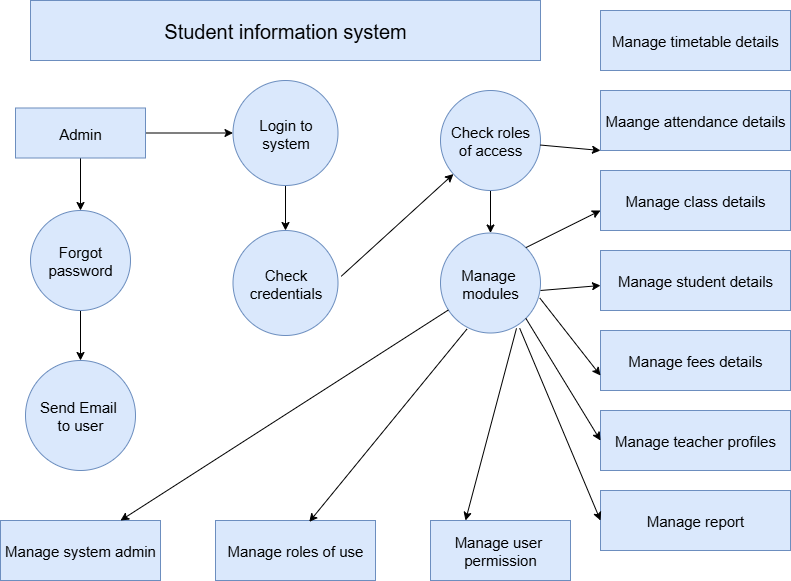

The diagram above was exported from draw.io. Its source (the exported page's mxGraphModel, read from the mxfile embedded in the PNG):
<mxGraphModel dx="1042" dy="562" grid="1" gridSize="10" guides="1" tooltips="1" connect="1" arrows="1" fold="1" page="1" pageScale="1" pageWidth="850" pageHeight="1100" math="0" shadow="0">
  <root>
    <mxCell id="0" />
    <mxCell id="1" parent="0" />
    <mxCell id="Jbe0NiM2ADqml26cloKg-1" value="&lt;font style=&quot;font-size: 20px;&quot;&gt;Student information system&lt;/font&gt;" style="rounded=0;whiteSpace=wrap;html=1;fillColor=#dae8fc;strokeColor=#6c8ebf;" vertex="1" parent="1">
      <mxGeometry x="80" y="30" width="510" height="60" as="geometry" />
    </mxCell>
    <mxCell id="Jbe0NiM2ADqml26cloKg-32" value="" style="edgeStyle=orthogonalEdgeStyle;rounded=0;orthogonalLoop=1;jettySize=auto;html=1;" edge="1" parent="1" source="Jbe0NiM2ADqml26cloKg-2" target="Jbe0NiM2ADqml26cloKg-4">
      <mxGeometry relative="1" as="geometry" />
    </mxCell>
    <mxCell id="Jbe0NiM2ADqml26cloKg-33" value="" style="edgeStyle=orthogonalEdgeStyle;rounded=0;orthogonalLoop=1;jettySize=auto;html=1;" edge="1" parent="1" source="Jbe0NiM2ADqml26cloKg-2" target="Jbe0NiM2ADqml26cloKg-3">
      <mxGeometry relative="1" as="geometry" />
    </mxCell>
    <mxCell id="Jbe0NiM2ADqml26cloKg-2" value="&lt;font style=&quot;font-size: 15px;&quot;&gt;Admin&lt;/font&gt;" style="rounded=0;whiteSpace=wrap;html=1;fillColor=#dae8fc;strokeColor=#6c8ebf;" vertex="1" parent="1">
      <mxGeometry x="65" y="137.5" width="130" height="50" as="geometry" />
    </mxCell>
    <mxCell id="Jbe0NiM2ADqml26cloKg-34" value="" style="edgeStyle=orthogonalEdgeStyle;rounded=0;orthogonalLoop=1;jettySize=auto;html=1;" edge="1" parent="1" source="Jbe0NiM2ADqml26cloKg-3" target="Jbe0NiM2ADqml26cloKg-5">
      <mxGeometry relative="1" as="geometry" />
    </mxCell>
    <mxCell id="Jbe0NiM2ADqml26cloKg-3" value="&lt;font style=&quot;font-size: 15px;&quot;&gt;Forgot&lt;/font&gt;&lt;div&gt;&lt;font style=&quot;font-size: 15px;&quot;&gt;password&lt;/font&gt;&lt;/div&gt;" style="ellipse;whiteSpace=wrap;html=1;aspect=fixed;fillColor=#dae8fc;strokeColor=#6c8ebf;" vertex="1" parent="1">
      <mxGeometry x="80" y="240" width="100" height="100" as="geometry" />
    </mxCell>
    <mxCell id="Jbe0NiM2ADqml26cloKg-35" value="" style="edgeStyle=orthogonalEdgeStyle;rounded=0;orthogonalLoop=1;jettySize=auto;html=1;" edge="1" parent="1" source="Jbe0NiM2ADqml26cloKg-4" target="Jbe0NiM2ADqml26cloKg-9">
      <mxGeometry relative="1" as="geometry" />
    </mxCell>
    <mxCell id="Jbe0NiM2ADqml26cloKg-4" value="&lt;font style=&quot;font-size: 15px;&quot;&gt;Login to&lt;/font&gt;&lt;div&gt;&lt;font style=&quot;font-size: 15px;&quot;&gt;system&lt;/font&gt;&lt;/div&gt;" style="ellipse;whiteSpace=wrap;html=1;aspect=fixed;fillColor=#dae8fc;strokeColor=#6c8ebf;" vertex="1" parent="1">
      <mxGeometry x="282.5" y="110" width="105" height="105" as="geometry" />
    </mxCell>
    <mxCell id="Jbe0NiM2ADqml26cloKg-5" value="&lt;font style=&quot;font-size: 15px;&quot;&gt;Send Email&amp;nbsp;&lt;/font&gt;&lt;div&gt;&lt;font style=&quot;font-size: 15px;&quot;&gt;to user&lt;/font&gt;&lt;/div&gt;" style="ellipse;whiteSpace=wrap;html=1;aspect=fixed;fillColor=#dae8fc;strokeColor=#6c8ebf;" vertex="1" parent="1">
      <mxGeometry x="75" y="390" width="110" height="110" as="geometry" />
    </mxCell>
    <mxCell id="Jbe0NiM2ADqml26cloKg-36" value="" style="edgeStyle=orthogonalEdgeStyle;rounded=0;orthogonalLoop=1;jettySize=auto;html=1;" edge="1" parent="1" source="Jbe0NiM2ADqml26cloKg-7" target="Jbe0NiM2ADqml26cloKg-10">
      <mxGeometry relative="1" as="geometry" />
    </mxCell>
    <mxCell id="Jbe0NiM2ADqml26cloKg-7" value="&lt;font style=&quot;font-size: 15px;&quot;&gt;Check roles&lt;/font&gt;&lt;div&gt;&lt;font style=&quot;font-size: 15px;&quot;&gt;of access&lt;/font&gt;&lt;/div&gt;" style="ellipse;whiteSpace=wrap;html=1;aspect=fixed;fillColor=#dae8fc;strokeColor=#6c8ebf;" vertex="1" parent="1">
      <mxGeometry x="490" y="120" width="100" height="100" as="geometry" />
    </mxCell>
    <mxCell id="Jbe0NiM2ADqml26cloKg-9" value="&lt;font style=&quot;font-size: 15px;&quot;&gt;Check&lt;/font&gt;&lt;div&gt;&lt;font style=&quot;font-size: 15px;&quot;&gt;credentials&lt;/font&gt;&lt;/div&gt;" style="ellipse;whiteSpace=wrap;html=1;aspect=fixed;fillColor=#dae8fc;strokeColor=#6c8ebf;" vertex="1" parent="1">
      <mxGeometry x="282.5" y="260" width="105" height="105" as="geometry" />
    </mxCell>
    <mxCell id="Jbe0NiM2ADqml26cloKg-10" value="&lt;font style=&quot;font-size: 15px;&quot;&gt;Manage&amp;nbsp;&lt;/font&gt;&lt;div&gt;&lt;font style=&quot;font-size: 15px;&quot;&gt;modules&lt;/font&gt;&lt;/div&gt;" style="ellipse;whiteSpace=wrap;html=1;aspect=fixed;fillColor=#dae8fc;strokeColor=#6c8ebf;" vertex="1" parent="1">
      <mxGeometry x="490" y="262.5" width="100" height="100" as="geometry" />
    </mxCell>
    <mxCell id="Jbe0NiM2ADqml26cloKg-11" value="&lt;font style=&quot;font-size: 15px;&quot;&gt;Manage roles of use&lt;/font&gt;" style="rounded=0;whiteSpace=wrap;html=1;fillColor=#dae8fc;strokeColor=#6c8ebf;" vertex="1" parent="1">
      <mxGeometry x="265" y="550" width="160" height="60" as="geometry" />
    </mxCell>
    <mxCell id="Jbe0NiM2ADqml26cloKg-12" value="&lt;font style=&quot;font-size: 15px;&quot;&gt;Manage system admin&lt;/font&gt;" style="rounded=0;whiteSpace=wrap;html=1;fillColor=#dae8fc;strokeColor=#6c8ebf;" vertex="1" parent="1">
      <mxGeometry x="50" y="550" width="160" height="60" as="geometry" />
    </mxCell>
    <mxCell id="Jbe0NiM2ADqml26cloKg-13" value="&lt;font style=&quot;font-size: 15px;&quot;&gt;Manage timetable details&lt;/font&gt;" style="rounded=0;whiteSpace=wrap;html=1;fillColor=#dae8fc;strokeColor=#6c8ebf;" vertex="1" parent="1">
      <mxGeometry x="650" y="40" width="190" height="60" as="geometry" />
    </mxCell>
    <mxCell id="Jbe0NiM2ADqml26cloKg-14" value="&lt;font style=&quot;font-size: 15px;&quot;&gt;Manage user&amp;nbsp;&lt;/font&gt;&lt;div&gt;&lt;font style=&quot;font-size: 15px;&quot;&gt;permission&lt;/font&gt;&lt;/div&gt;" style="rounded=0;whiteSpace=wrap;html=1;fillColor=#dae8fc;strokeColor=#6c8ebf;" vertex="1" parent="1">
      <mxGeometry x="480" y="550" width="140" height="60" as="geometry" />
    </mxCell>
    <mxCell id="Jbe0NiM2ADqml26cloKg-23" value="&lt;font style=&quot;font-size: 15px;&quot;&gt;Manage class details&lt;/font&gt;" style="rounded=0;whiteSpace=wrap;html=1;fillColor=#dae8fc;strokeColor=#6c8ebf;" vertex="1" parent="1">
      <mxGeometry x="650" y="200" width="190" height="60" as="geometry" />
    </mxCell>
    <mxCell id="Jbe0NiM2ADqml26cloKg-24" value="&lt;font style=&quot;font-size: 15px;&quot;&gt;Maange attendance details&lt;/font&gt;" style="rounded=0;whiteSpace=wrap;html=1;fillColor=#dae8fc;strokeColor=#6c8ebf;" vertex="1" parent="1">
      <mxGeometry x="650" y="120" width="190" height="60" as="geometry" />
    </mxCell>
    <mxCell id="Jbe0NiM2ADqml26cloKg-27" value="&lt;font style=&quot;font-size: 15px;&quot;&gt;Manage report&lt;/font&gt;" style="rounded=0;whiteSpace=wrap;html=1;fillColor=#dae8fc;strokeColor=#6c8ebf;" vertex="1" parent="1">
      <mxGeometry x="650" y="520" width="190" height="60" as="geometry" />
    </mxCell>
    <mxCell id="Jbe0NiM2ADqml26cloKg-28" value="&lt;font style=&quot;font-size: 15px;&quot;&gt;Manage teacher profiles&lt;/font&gt;" style="rounded=0;whiteSpace=wrap;html=1;fillColor=#dae8fc;strokeColor=#6c8ebf;" vertex="1" parent="1">
      <mxGeometry x="650" y="440" width="190" height="60" as="geometry" />
    </mxCell>
    <mxCell id="Jbe0NiM2ADqml26cloKg-29" value="&lt;font style=&quot;font-size: 15px;&quot;&gt;Manage fees details&lt;/font&gt;" style="rounded=0;whiteSpace=wrap;html=1;fillColor=#dae8fc;strokeColor=#6c8ebf;" vertex="1" parent="1">
      <mxGeometry x="650" y="360" width="190" height="60" as="geometry" />
    </mxCell>
    <mxCell id="Jbe0NiM2ADqml26cloKg-30" value="&lt;font style=&quot;font-size: 15px;&quot;&gt;Manage student details&lt;/font&gt;" style="rounded=0;whiteSpace=wrap;html=1;fillColor=#dae8fc;strokeColor=#6c8ebf;" vertex="1" parent="1">
      <mxGeometry x="650" y="280" width="190" height="60" as="geometry" />
    </mxCell>
    <mxCell id="Jbe0NiM2ADqml26cloKg-38" value="" style="endArrow=classic;html=1;rounded=0;exitX=1.031;exitY=0.436;exitDx=0;exitDy=0;exitPerimeter=0;" edge="1" parent="1" source="Jbe0NiM2ADqml26cloKg-9" target="Jbe0NiM2ADqml26cloKg-7">
      <mxGeometry width="50" height="50" relative="1" as="geometry">
        <mxPoint x="380" y="400" as="sourcePoint" />
        <mxPoint x="430" y="350" as="targetPoint" />
      </mxGeometry>
    </mxCell>
    <mxCell id="Jbe0NiM2ADqml26cloKg-40" value="" style="endArrow=classic;html=1;rounded=0;entryX=0.75;entryY=0;entryDx=0;entryDy=0;" edge="1" parent="1" source="Jbe0NiM2ADqml26cloKg-10" target="Jbe0NiM2ADqml26cloKg-12">
      <mxGeometry width="50" height="50" relative="1" as="geometry">
        <mxPoint x="410" y="460" as="sourcePoint" />
        <mxPoint x="460" y="410" as="targetPoint" />
      </mxGeometry>
    </mxCell>
    <mxCell id="Jbe0NiM2ADqml26cloKg-41" value="" style="endArrow=classic;html=1;rounded=0;entryX=0.586;entryY=0.023;entryDx=0;entryDy=0;entryPerimeter=0;exitX=0.264;exitY=0.961;exitDx=0;exitDy=0;exitPerimeter=0;" edge="1" parent="1" source="Jbe0NiM2ADqml26cloKg-10" target="Jbe0NiM2ADqml26cloKg-11">
      <mxGeometry width="50" height="50" relative="1" as="geometry">
        <mxPoint x="410" y="460" as="sourcePoint" />
        <mxPoint x="460" y="410" as="targetPoint" />
      </mxGeometry>
    </mxCell>
    <mxCell id="Jbe0NiM2ADqml26cloKg-42" value="" style="endArrow=classic;html=1;rounded=0;exitX=0.76;exitY=0.953;exitDx=0;exitDy=0;exitPerimeter=0;entryX=0.25;entryY=0;entryDx=0;entryDy=0;" edge="1" parent="1" source="Jbe0NiM2ADqml26cloKg-10" target="Jbe0NiM2ADqml26cloKg-14">
      <mxGeometry width="50" height="50" relative="1" as="geometry">
        <mxPoint x="610" y="550" as="sourcePoint" />
        <mxPoint x="540" y="420" as="targetPoint" />
      </mxGeometry>
    </mxCell>
    <mxCell id="Jbe0NiM2ADqml26cloKg-43" value="" style="endArrow=classic;html=1;rounded=0;exitX=1;exitY=0.575;exitDx=0;exitDy=0;exitPerimeter=0;" edge="1" parent="1" source="Jbe0NiM2ADqml26cloKg-10">
      <mxGeometry width="50" height="50" relative="1" as="geometry">
        <mxPoint x="610" y="365" as="sourcePoint" />
        <mxPoint x="650" y="315" as="targetPoint" />
      </mxGeometry>
    </mxCell>
    <mxCell id="Jbe0NiM2ADqml26cloKg-44" value="" style="endArrow=classic;html=1;rounded=0;exitX=1;exitY=0;exitDx=0;exitDy=0;" edge="1" parent="1" source="Jbe0NiM2ADqml26cloKg-10">
      <mxGeometry width="50" height="50" relative="1" as="geometry">
        <mxPoint x="600" y="290" as="sourcePoint" />
        <mxPoint x="650" y="240" as="targetPoint" />
      </mxGeometry>
    </mxCell>
    <mxCell id="Jbe0NiM2ADqml26cloKg-45" value="" style="endArrow=classic;html=1;rounded=0;entryX=0;entryY=1;entryDx=0;entryDy=0;" edge="1" parent="1" source="Jbe0NiM2ADqml26cloKg-7" target="Jbe0NiM2ADqml26cloKg-24">
      <mxGeometry width="50" height="50" relative="1" as="geometry">
        <mxPoint x="410" y="460" as="sourcePoint" />
        <mxPoint x="460" y="410" as="targetPoint" />
      </mxGeometry>
    </mxCell>
    <mxCell id="Jbe0NiM2ADqml26cloKg-50" value="" style="endArrow=classic;html=1;rounded=0;entryX=0;entryY=0.5;entryDx=0;entryDy=0;exitX=0.792;exitY=0.953;exitDx=0;exitDy=0;exitPerimeter=0;" edge="1" parent="1" source="Jbe0NiM2ADqml26cloKg-10" target="Jbe0NiM2ADqml26cloKg-27">
      <mxGeometry width="50" height="50" relative="1" as="geometry">
        <mxPoint x="410" y="460" as="sourcePoint" />
        <mxPoint x="460" y="410" as="targetPoint" />
      </mxGeometry>
    </mxCell>
    <mxCell id="Jbe0NiM2ADqml26cloKg-51" value="" style="endArrow=classic;html=1;rounded=0;entryX=0;entryY=0.5;entryDx=0;entryDy=0;exitX=1;exitY=1;exitDx=0;exitDy=0;" edge="1" parent="1" source="Jbe0NiM2ADqml26cloKg-10" target="Jbe0NiM2ADqml26cloKg-28">
      <mxGeometry width="50" height="50" relative="1" as="geometry">
        <mxPoint x="410" y="460" as="sourcePoint" />
        <mxPoint x="460" y="410" as="targetPoint" />
      </mxGeometry>
    </mxCell>
    <mxCell id="Jbe0NiM2ADqml26cloKg-52" value="" style="endArrow=classic;html=1;rounded=0;entryX=0;entryY=0.75;entryDx=0;entryDy=0;exitX=0.992;exitY=0.649;exitDx=0;exitDy=0;exitPerimeter=0;" edge="1" parent="1" source="Jbe0NiM2ADqml26cloKg-10" target="Jbe0NiM2ADqml26cloKg-29">
      <mxGeometry width="50" height="50" relative="1" as="geometry">
        <mxPoint x="410" y="460" as="sourcePoint" />
        <mxPoint x="460" y="410" as="targetPoint" />
      </mxGeometry>
    </mxCell>
  </root>
</mxGraphModel>